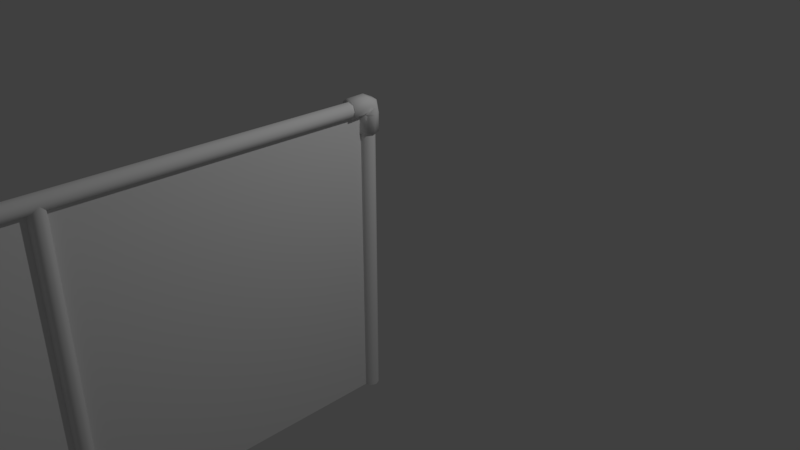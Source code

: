 # Source: fence.blend  (saved by Blender 2.79.0; exported with 4.5.12 LTS)
import bpy
from mathutils import Matrix  # noqa: F401  (used for matrix-valued properties, if any)

bpy.ops.wm.read_factory_settings(use_empty=True)
scene = bpy.context.scene
scene.name = 'Scene'

# ---- collections
col_collection_1 = bpy.data.collections.new('Collection 1'); scene.collection.children.link(col_collection_1)

# ---- images (referenced by path relative to the original .blend; pixels are not part of the script)
import os
ASSET_DIR = os.environ.get("B2B_ASSET_DIR", "")  # directory of the original .blend (textures are referenced by path, not embedded)
HERE = os.path.dirname(os.path.abspath(__file__))  # packed textures are extracted next to this script under _unpacked/

def load_image(name, relpath, width, height, colorspace="sRGB"):
    """Load a texture the original file referenced (path relative to the .blend, or extracted next to this script)."""
    p = next((c for c in (os.path.join(HERE, relpath), os.path.join(ASSET_DIR, relpath)) if relpath and os.path.exists(c)), "")
    if p:
        img = bpy.data.images.load(p, check_existing=True)
        img.name = name
    else:  # same state as the original file: an image datablock whose file is absent (Cycles renders it pink)
        img = bpy.data.images.new(name, width, height)
        img.source = "FILE"
        img.filepath = "//" + (relpath or name)
    img.colorspace_settings.name = colorspace
    return img
img_ao = load_image('ao', 'ao.png', 1024, 1024, 'sRGB')

# ---- materials (node trees are filled in below, after node groups)
mat_fence2 = bpy.data.materials.new('fence2')
mat_fence2.alpha_threshold = 0.0
mat_fence2.use_transparent_shadow = False
mat_fence2.roughness = 0.5
mat_a0 = bpy.data.materials.new('A0')
mat_a0.alpha_threshold = 0.0
mat_a0.use_transparent_shadow = False
mat_a0.roughness = 0.5
mat_fence2_1 = bpy.data.materials.new('FENCE2')
mat_fence2_1.alpha_threshold = 0.0
mat_fence2_1.use_transparent_shadow = False
mat_fence2_1.roughness = 0.5

# ---- material node trees
mat_a0.use_nodes = True; mat_a0.node_tree.nodes.clear()
_N = mat_a0.node_tree.nodes; _L = mat_a0.node_tree.links
n0 = _N.new('ShaderNodeOutputMaterial'); n0.name = 'Material Output'; n0.location = (300, 300)
n1 = _N.new('ShaderNodeBsdfDiffuse'); n1.name = 'Diffuse BSDF'; n1.location = (10, 300)
n2 = _N.new('ShaderNodeTexImage'); n2.name = 'Image Texture'; n2.location = (-180, 300)
n2.width = 140
n2.image = img_ao
_L.new(n1.outputs[0], n0.inputs[0])
_L.new(n2.outputs[0], n1.inputs[0])
n0.is_active_output = True

# ---- world
world_world = bpy.data.worlds.new('World'); scene.world = world_world
world_world.color = (0.05088, 0.05088, 0.05088)
world_world.use_sun_shadow = False
world_world.sun_shadow_jitter_overblur = 0.0
world_world.cycles.sampling_method = 'MANUAL'

# ---- cameras
cam_camera = bpy.data.cameras.new('Camera')
cam_camera.clip_end = 100.0
cam_camera.lens = 35.0
cam_camera.sensor_width = 32.0
cam_camera.sensor_height = 18.0
cam_camera.ortho_scale = 7.314
cam_camera.dof.focus_distance = 0.0
cam_camera.dof.aperture_fstop = 128.0
cam_camera_002 = bpy.data.cameras.new('Camera.002')
cam_camera_002.clip_end = 100.0
cam_camera_002.lens = 35.0
cam_camera_002.sensor_width = 32.0
cam_camera_002.sensor_height = 18.0
cam_camera_002.ortho_scale = 7.314
cam_camera_002.dof.focus_distance = 0.0
cam_camera_002.dof.aperture_fstop = 128.0
cam_camera_001 = bpy.data.cameras.new('Camera.001')
cam_camera_001.clip_end = 100.0
cam_camera_001.lens = 35.0
cam_camera_001.sensor_width = 32.0
cam_camera_001.sensor_height = 18.0
cam_camera_001.ortho_scale = 7.314
cam_camera_001.dof.focus_distance = 0.0
cam_camera_001.dof.aperture_fstop = 128.0

# ---- lights
light_lamp = bpy.data.lights.new('Lamp', 'POINT')
light_lamp.transmission_factor = 0.0
light_lamp.cutoff_distance = 30.0
light_lamp.energy = 100.0
light_lamp.shadow_buffer_clip_start = 1.001
light_lamp.shadow_soft_size = 0.1
light_lamp.shadow_maximum_resolution = 0.006
light_lamp.use_absolute_resolution = True
light_lamp_002 = bpy.data.lights.new('Lamp.002', 'POINT')
light_lamp_002.transmission_factor = 0.0
light_lamp_002.cutoff_distance = 30.0
light_lamp_002.energy = 100.0
light_lamp_002.shadow_buffer_clip_start = 1.001
light_lamp_002.shadow_soft_size = 0.1
light_lamp_002.shadow_maximum_resolution = 0.006
light_lamp_002.use_absolute_resolution = True
light_lamp_001 = bpy.data.lights.new('Lamp.001', 'POINT')
light_lamp_001.transmission_factor = 0.0
light_lamp_001.cutoff_distance = 30.0
light_lamp_001.energy = 100.0
light_lamp_001.shadow_buffer_clip_start = 1.001
light_lamp_001.shadow_soft_size = 0.1
light_lamp_001.shadow_maximum_resolution = 0.006
light_lamp_001.use_absolute_resolution = True

# ---- meshes
me_cylinder_000 = bpy.data.meshes.new('Cylinder.000')
me_cylinder_000.from_pydata([(0.0, -8.0, -2.0), (-1.748e-07, 8.544e-17, -2.0), (1.748e-07, -8.0, 2.0), (0.0, 7.557e-15, 2.0)], [], [(0, 1, 3, 2)])
me_cylinder_000.polygons.foreach_set('use_smooth', [True] * 1)
_uv = me_cylinder_000.uv_layers.new(name='UVMap')
_uv.uv.foreach_set('vector', [0.7163, 0.7163, 0.07363, 0.7163, 0.07363, 0.07363, 0.7163, 0.07363])
me_cylinder_000.materials.append(mat_fence2)
me_cylinder_000.use_remesh_preserve_volume = False
me_cylinder_000.use_remesh_preserve_attributes = False
me_cylinder_000.use_mirror_vertex_groups = False
me_cylinder_000.use_paint_bone_selection = False
me_cylinder_000.use_paint_mask = True
me_cylinder_000.update()
me_cylinder_001 = bpy.data.meshes.new('Cylinder.001')
me_cylinder_001.from_pydata([(0.0, 0.1, -2.0), (0.0, 0.1, 2.0), (0.07071, 0.07071, -2.0), (0.07071, 0.07071, 2.0), (0.1, 0.0, -2.0), (0.1, 0.0, 2.0), (0.07071, -0.07071, -2.0), (0.07071, -0.07071, 2.0), (-1.49e-08, -0.1, -2.0), (-1.49e-08, -0.1, 2.0), (-0.07071, -0.07071, -2.0), (-0.07071, -0.07071, 2.0), (-0.1, 0.0, -2.0), (-0.1, 0.0, 2.0), (-0.07071, 0.07071, -2.0), (-0.07071, 0.07071, 2.0), (-0.1, -8.0, 2.0), (-0.1, 0.0, 2.0), (-0.07071, -8.0, 1.929), (-0.07071, 0.0, 1.929), (8.941e-08, -8.0, 1.9), (-8.941e-08, 0.0, 1.9), (0.07071, -8.0, 1.929), (0.07071, 0.0, 1.929), (0.1, -8.0, 2.0), (0.1, 0.0, 2.0), (0.07071, -8.0, 2.071), (0.07071, 0.0, 2.071), (8.941e-08, -8.0, 2.1), (-8.941e-08, 0.0, 2.1), (-0.07071, -8.0, 2.071), (-0.07071, 0.0, 2.071), (0.0, -7.9, -2.0), (0.0, -7.9, 2.0), (0.07071, -7.929, -2.0), (0.07071, -7.929, 2.0), (0.1, -8.0, -2.0), (0.1, -8.0, 2.0), (0.07071, -8.071, -2.0), (0.07071, -8.071, 2.0), (-1.49e-08, -8.1, -2.0), (-1.49e-08, -8.1, 2.0), (-0.07071, -8.071, -2.0), (-0.07071, -8.071, 2.0), (-0.1, -8.0, -2.0), (-0.1, -8.0, 2.0), (-0.07071, -7.929, -2.0), (-0.07071, -7.929, 2.0), (0.0, -3.9, -2.0), (0.0, -3.9, 2.0), (0.07071, -3.929, -2.0), (0.07071, -3.929, 2.0), (0.1, -4.0, -2.0), (0.1, -4.0, 2.0), (0.07071, -4.071, -2.0), (0.07071, -4.071, 2.0), (-1.49e-08, -4.1, -2.0), (-1.49e-08, -4.1, 2.0), (-0.07071, -4.071, -2.0), (-0.07071, -4.071, 2.0), (-0.1, -4.0, -2.0), (-0.1, -4.0, 2.0), (-0.07071, -3.929, -2.0), (-0.07071, -3.929, 2.0), (0.0005087, -4.506, 1.982), (-4.843e-06, -4.518, 1.998), (0.0005085, -3.494, 1.982), (-4.977e-06, -3.482, 1.998), (0.02876, -4.502, 1.992), (0.02282, -4.502, 1.995), (0.02876, -3.498, 1.992), (0.02282, -3.498, 1.995), (0.04377, -4.495, 2.026), (0.04775, -4.497, 2.026), (0.04775, -3.503, 2.026), (0.04377, -3.505, 2.026), (0.0215, -4.503, 2.057), (0.02762, -4.502, 2.06), (0.02762, -3.498, 2.06), (0.0215, -3.497, 2.057), (4.917e-06, -4.518, 2.053), (-0.0005086, -4.506, 2.069), (-0.0005087, -3.494, 2.069), (4.858e-06, -3.482, 2.053), (-0.02282, -4.502, 2.056), (-0.02876, -4.502, 2.059), (-0.02876, -3.498, 2.059), (-0.02282, -3.498, 2.056), (-0.04377, -4.495, 2.025), (-0.04775, -4.497, 2.025), (-0.04775, -3.503, 2.025), (-0.04377, -3.505, 2.025), (-0.02762, -4.502, 1.991), (-0.0215, -4.503, 1.994), (-0.02762, -3.498, 1.991), (-0.0215, -3.497, 1.994), (-0.0002839, -3.967, 1.893), (0.002532, -3.971, 1.863), (0.01814, -4.0, 1.849), (0.002531, -4.029, 1.863), (-0.0002839, -4.033, 1.893), (-0.002641, -4.029, 1.863), (-0.01814, -4.0, 1.849), (-0.002641, -3.971, 1.863), (0.0004616, -4.222, 2.004), (0.0004615, -3.778, 2.004), (0.008854, -3.765, 2.007), (0.008854, -4.235, 2.007), (0.0187, -4.0, 2.016), (-0.01853, -4.0, 2.014), (-0.008221, -3.766, 2.007), (-0.008221, -4.234, 2.007), (0.0, -3.927, 0.9683), (0.0, -3.968, 0.935), (0.05152, -3.948, 0.9683), (0.02294, -3.977, 0.935), (0.07287, -4.0, 0.9683), (0.03245, -4.0, 0.935), (0.05152, -4.052, 0.9683), (0.02294, -4.023, 0.935), (0.0, -4.073, 0.9683), (0.0, -4.032, 0.935), (-0.05152, -4.052, 0.9683), (-0.02294, -4.023, 0.935), (-0.07287, -4.0, 0.9683), (-0.03245, -4.0, 0.935), (-0.05152, -3.948, 0.9683), (-0.02294, -3.977, 0.935), (0.0002525, -4.557, 2.007), (0.0002522, -3.443, 2.007), (0.01292, -4.557, 2.013), (0.01292, -3.443, 2.013), (0.01802, -4.557, 2.026), (0.01802, -3.443, 2.026), (0.01257, -4.557, 2.038), (0.01257, -3.443, 2.038), (-0.0002522, -4.557, 2.043), (-0.0002525, -3.443, 2.044), (-0.01292, -4.557, 2.038), (-0.01292, -3.443, 2.038), (-0.01802, -4.557, 2.025), (-0.01802, -3.443, 2.025), (-0.01257, -4.557, 2.013), (-0.01257, -3.443, 2.013), (-0.00278, -7.87, 1.673), (-0.01778, -7.723, 1.881), (0.09096, -7.908, 1.673), (0.07933, -7.722, 1.901), (0.1297, -8.0, 1.673), (0.1333, -7.721, 1.985), (0.09176, -8.092, 1.673), (0.1126, -7.722, 2.082), (0.0, -8.13, 1.673), (0.02922, -7.723, 2.136), (-0.09176, -8.092, 1.673), (-0.0679, -7.725, 2.115), (-0.1297, -7.998, 1.673), (-0.1219, -7.725, 2.032), (-0.09214, -7.907, 1.674), (-0.1011, -7.725, 1.935), (-0.004007, -7.879, 1.914), (-0.04626, -7.897, 1.922), (-0.02404, -7.974, 1.892), (0.07977, -7.972, 1.902), (0.05052, -7.918, 1.946), (0.09939, -7.891, 1.91), (0.141, -7.961, 1.985), (0.1189, -7.981, 1.976), (0.1348, -8.0, 1.908), (0.1199, -7.959, 2.084), (0.1041, -8.042, 2.04), (0.09568, -8.095, 1.908), (0.03378, -7.961, 2.14), (0.02173, -8.085, 2.081), (0.001052, -8.135, 1.908), (-0.06642, -7.96, 2.119), (-0.07914, -8.075, 2.068), (-0.09403, -8.097, 1.907), (-0.1229, -7.955, 2.035), (-0.14, -8.016, 2.011), (-0.1349, -8.0, 1.904), (-0.1029, -7.947, 1.951), (-0.1246, -7.94, 1.945), (-0.08369, -7.941, 1.9), (0.003775, -0.118, 1.673), (0.01881, -0.2648, 1.881), (-0.08997, -0.08007, 1.673), (-0.07831, -0.2661, 1.901), (-0.1288, 0.0124, 1.673), (-0.1323, -0.2666, 1.985), (-0.09081, 0.1037, 1.673), (-0.1115, -0.266, 2.082), (0.0009415, 0.1417, 1.673), (-0.02819, -0.2647, 2.136), (0.09271, 0.1037, 1.673), (0.06892, -0.2634, 2.115), (0.1307, 0.01044, 1.673), (0.1229, -0.2629, 2.032), (0.09312, -0.08065, 1.674), (0.1022, -0.2635, 1.935), (0.005, -0.1092, 1.914), (0.04725, -0.09147, 1.922), (0.02501, -0.01382, 1.892), (-0.0788, -0.01642, 1.902), (-0.04954, -0.06983, 1.946), (-0.0984, -0.09751, 1.91), (-0.14, -0.0276, 1.985), (-0.1179, -0.007026, 1.976), (-0.1339, 0.0117, 1.908), (-0.1189, -0.02865, 2.084), (-0.1032, 0.05441, 2.04), (-0.09473, 0.1069, 1.908), (-0.0328, -0.02738, 2.14), (-0.02078, 0.09697, 2.081), (-0.0001116, 0.1467, 1.908), (0.0674, -0.02771, 2.119), (0.08009, 0.08709, 2.068), (0.09498, 0.1086, 1.907), (0.1239, -0.03268, 2.035), (0.141, 0.0276, 2.011), (0.1359, 0.01183, 1.904), (0.1038, -0.04136, 1.951), (0.1255, -0.04766, 1.945), (0.08467, -0.04737, 1.9)], [], [(0, 1, 3, 2), (2, 3, 5, 4), (4, 5, 7, 6), (6, 7, 9, 8), (8, 9, 11, 10), (10, 11, 13, 12), (12, 13, 15, 14), (14, 15, 1, 0), (16, 17, 19, 18), (18, 19, 21, 20), (20, 21, 23, 22), (22, 23, 25, 24), (24, 25, 27, 26), (26, 27, 29, 28), (28, 29, 31, 30), (30, 31, 17, 16), (32, 33, 35, 34), (34, 35, 37, 36), (36, 37, 39, 38), (38, 39, 41, 40), (40, 41, 43, 42), (42, 43, 45, 44), (44, 45, 47, 46), (46, 47, 33, 32), (48, 49, 51, 50), (50, 51, 53, 52), (52, 53, 55, 54), (54, 55, 57, 56), (56, 57, 59, 58), (58, 59, 61, 60), (60, 61, 63, 62), (62, 63, 49, 48), (68, 73, 77, 81, 85, 89, 92, 64), (66, 94, 90, 86, 82, 78, 74, 70), (68, 64, 65, 69), (66, 70, 71, 67), (73, 68, 69, 72), (70, 74, 75, 71), (77, 73, 72, 76), (74, 78, 79, 75), (81, 77, 76, 80), (78, 82, 83, 79), (85, 81, 80, 84), (82, 86, 87, 83), (89, 85, 84, 88), (86, 90, 91, 87), (92, 89, 88, 93), (90, 94, 95, 91), (64, 92, 93, 65), (94, 66, 67, 95), (127, 103, 96, 113), (117, 98, 99, 119), (119, 99, 100, 121), (121, 100, 101, 123), (123, 101, 102, 125), (125, 102, 103, 127), (115, 97, 98, 117), (135, 134, 132, 108, 133), (134, 135, 137, 136), (105, 129, 131, 106), (128, 104, 107, 130), (109, 141, 143, 110), (140, 109, 111, 142), (138, 139, 141, 109, 140), (136, 137, 139, 138), (106, 131, 133, 108), (98, 108, 107, 99), (110, 143, 129, 105), (97, 106, 108, 98), (99, 107, 104, 100), (100, 104, 111, 101), (101, 111, 109, 102), (102, 109, 110, 103), (103, 110, 105, 96), (96, 105, 106, 97), (142, 111, 104, 128), (130, 107, 108, 132), (113, 96, 97, 115), (114, 112, 113, 115), (116, 114, 115, 117), (118, 116, 117, 119), (120, 118, 119, 121), (122, 120, 121, 123), (124, 122, 123, 125), (126, 124, 125, 127), (112, 126, 127, 113), (114, 116, 118, 120, 122, 124, 126, 112), (162, 145, 147, 163), (163, 147, 149, 166), (166, 149, 151, 169), (169, 151, 153, 172), (172, 153, 155, 175), (175, 155, 157, 178), (178, 157, 159, 181), (181, 159, 145, 162), (158, 183, 160, 144), (183, 182, 161, 160), (182, 181, 162, 161), (156, 180, 183, 158), (180, 179, 182, 183), (179, 178, 181, 182), (154, 177, 180, 156), (177, 176, 179, 180), (176, 175, 178, 179), (152, 174, 177, 154), (174, 173, 176, 177), (173, 172, 175, 176), (150, 171, 174, 152), (171, 170, 173, 174), (170, 169, 172, 173), (148, 168, 171, 150), (168, 167, 170, 171), (167, 166, 169, 170), (146, 165, 168, 148), (165, 164, 167, 168), (164, 163, 166, 167), (144, 160, 165, 146), (160, 161, 164, 165), (161, 162, 163, 164), (145, 159, 157, 155, 153, 151, 149, 147), (146, 148, 150, 152, 154, 156, 158, 144), (202, 185, 187, 203), (203, 187, 189, 206), (206, 189, 191, 209), (209, 191, 193, 212), (212, 193, 195, 215), (215, 195, 197, 218), (218, 197, 199, 221), (221, 199, 185, 202), (198, 223, 200, 184), (223, 222, 201, 200), (222, 221, 202, 201), (196, 220, 223, 198), (220, 219, 222, 223), (219, 218, 221, 222), (194, 217, 220, 196), (217, 216, 219, 220), (216, 215, 218, 219), (192, 214, 217, 194), (214, 213, 216, 217), (213, 212, 215, 216), (190, 211, 214, 192), (211, 210, 213, 214), (210, 209, 212, 213), (188, 208, 211, 190), (208, 207, 210, 211), (207, 206, 209, 210), (186, 205, 208, 188), (205, 204, 207, 208), (204, 203, 206, 207), (184, 200, 205, 186), (200, 201, 204, 205), (201, 202, 203, 204), (185, 199, 197, 195, 193, 191, 189, 187), (186, 188, 190, 192, 194, 196, 198, 184)])
me_cylinder_001.polygons.foreach_set('use_smooth', [True] * 155)
me_cylinder_001.polygons.foreach_set('material_index', [1, 1, 1, 1, 1, 1, 1, 1, 1, 1, 1, 1, 1, 1, 1, 1, 1, 1, 1, 1, 1, 1, 1, 1, 1, 1, 1, 1, 1, 1, 1, 1, 1, 1, 1, 1, 1, 1, 1, 1, 1, 1, 1, 1, 1, 1, 1, 1, 1, 1, 1, 1, 1, 1, 1, 1, 1, 1, 1, 1, 1, 1, 1, 1, 1, 1, 1, 1, 1, 1, 1, 1, 1, 1, 1, 1, 1, 1, 1, 1, 1, 1, 1, 1, 1, 1, 1, 1, 1, 1, 1, 1, 1, 1, 1, 1, 1, 1, 1, 1, 1, 1, 1, 1, 1, 1, 1, 1, 1, 1, 1, 1, 1, 1, 1, 1, 1, 1, 1, 1, 1, 1, 1, 1, 1, 1, 1, 1, 1, 1, 1, 1, 1, 1, 1, 1, 1, 1, 1, 1, 1, 1, 1, 1, 1, 1, 1, 1, 1, 1, 1, 1, 1, 1, 1])
_uv = me_cylinder_001.uv_layers.new(name='UVMap')
_uv.uv.foreach_set('vector', [0.6783, 0.5386, 0.5002, 0.5386, 0.5002, 0.5338, 0.6783, 0.5338, 0.6783, 0.5338, 0.5002, 0.5338, 0.5002, 0.529, 0.6783, 0.529, 0.6783, 0.529, 0.5002, 0.529, 0.5002, 0.5242, 0.6783, 0.5242, 0.6783, 0.5242, 0.5002, 0.5242, 0.5002, 0.5194, 0.6783, 0.5194, 0.6783, 0.5194, 0.5002, 0.5194, 0.5002, 0.5146, 0.6783, 0.5146, 0.6783, 0.5146, 0.5002, 0.5146, 0.5002, 0.5098, 0.6783, 0.5098, 0.6783, 0.5098, 0.5002, 0.5098, 0.5002, 0.505, 0.6783, 0.505, 0.6783, 0.505, 0.5002, 0.505, 0.5002, 0.5002, 0.6783, 0.5002, 0.835, 0.2825, 0.5002, 0.2825, 0.5002, 0.2774, 0.835, 0.2774, 0.835, 0.2774, 0.5002, 0.2774, 0.5002, 0.2723, 0.835, 0.2723, 0.835, 0.2723, 0.5002, 0.2723, 0.5002, 0.2672, 0.835, 0.2672, 0.835, 0.2672, 0.5002, 0.2672, 0.5002, 0.2621, 0.835, 0.2621, 0.835, 0.2621, 0.5002, 0.2621, 0.5002, 0.257, 0.835, 0.257, 0.835, 0.257, 0.5002, 0.257, 0.5002, 0.2519, 0.835, 0.2519, 0.835, 0.2519, 0.5002, 0.2519, 0.5002, 0.2467, 0.835, 0.2467, 0.835, 0.2467, 0.5002, 0.2467, 0.5002, 0.2416, 0.835, 0.2416, 0.5386, 0.2828, 0.5386, 0.4609, 0.5338, 0.4609, 0.5338, 0.2828, 0.5338, 0.2828, 0.5338, 0.4609, 0.529, 0.4609, 0.529, 0.2828, 0.529, 0.2828, 0.529, 0.4609, 0.5242, 0.4609, 0.5242, 0.2828, 0.5242, 0.2828, 0.5242, 0.4609, 0.5194, 0.4609, 0.5194, 0.2828, 0.5194, 0.2828, 0.5194, 0.4609, 0.5146, 0.4609, 0.5146, 0.2828, 0.5146, 0.2828, 0.5146, 0.4609, 0.5098, 0.4609, 0.5098, 0.2828, 0.5098, 0.2828, 0.5098, 0.4609, 0.505, 0.4609, 0.505, 0.2828, 0.505, 0.2828, 0.505, 0.4609, 0.5002, 0.4609, 0.5002, 0.2828, 0.6783, 0.4998, 0.5002, 0.4998, 0.5002, 0.495, 0.6783, 0.495, 0.6783, 0.495, 0.5002, 0.495, 0.5002, 0.4902, 0.6783, 0.4902, 0.6783, 0.4902, 0.5002, 0.4902, 0.5002, 0.4854, 0.6783, 0.4854, 0.6783, 0.4854, 0.5002, 0.4854, 0.5002, 0.4806, 0.6783, 0.4806, 0.6783, 0.4806, 0.5002, 0.4806, 0.5002, 0.4758, 0.6783, 0.4758, 0.6783, 0.4758, 0.5002, 0.4758, 0.5002, 0.471, 0.6783, 0.471, 0.6783, 0.471, 0.5002, 0.471, 0.5002, 0.4662, 0.6783, 0.4662, 0.6783, 0.4662, 0.5002, 0.4662, 0.5002, 0.4614, 0.6783, 0.4614, 0.5504, 0.4265, 0.5504, 0.4342, 0.5487, 0.4417, 0.5468, 0.4439, 0.5454, 0.4411, 0.5455, 0.4334, 0.5472, 0.4259, 0.5491, 0.4237, 0.5468, 0.3995, 0.5487, 0.4017, 0.5504, 0.4092, 0.5504, 0.4169, 0.5491, 0.4196, 0.5472, 0.4175, 0.5455, 0.41, 0.5454, 0.4023, 0.5504, 0.4265, 0.5491, 0.4237, 0.5492, 0.4227, 0.5511, 0.4263, 0.5468, 0.3995, 0.5454, 0.4023, 0.5447, 0.4021, 0.5467, 0.3985, 0.5504, 0.4342, 0.5504, 0.4265, 0.5511, 0.4263, 0.5511, 0.4343, 0.5454, 0.4023, 0.5455, 0.41, 0.5447, 0.4101, 0.5447, 0.4021, 0.5487, 0.4417, 0.5504, 0.4342, 0.5511, 0.4343, 0.5493, 0.442, 0.5455, 0.41, 0.5472, 0.4175, 0.5465, 0.4178, 0.5447, 0.4101, 0.5468, 0.4439, 0.5487, 0.4417, 0.5493, 0.442, 0.5467, 0.4449, 0.5472, 0.4175, 0.5491, 0.4196, 0.5492, 0.4207, 0.5465, 0.4178, 0.5454, 0.4411, 0.5468, 0.4439, 0.5467, 0.4449, 0.5447, 0.4413, 0.5491, 0.4196, 0.5504, 0.4169, 0.5511, 0.4171, 0.5492, 0.4207, 0.5455, 0.4334, 0.5454, 0.4411, 0.5447, 0.4413, 0.5447, 0.4333, 0.5504, 0.4169, 0.5504, 0.4092, 0.5511, 0.4091, 0.5511, 0.4171, 0.5472, 0.4259, 0.5455, 0.4334, 0.5447, 0.4333, 0.5465, 0.4256, 0.5504, 0.4092, 0.5487, 0.4017, 0.5493, 0.4014, 0.5511, 0.4091, 0.5491, 0.4237, 0.5472, 0.4259, 0.5465, 0.4256, 0.5492, 0.4227, 0.5487, 0.4017, 0.5468, 0.3995, 0.5467, 0.3985, 0.5493, 0.4014, 0.7337, 0.1784, 0.5527, 0.1736, 0.5532, 0.1652, 0.7337, 0.1696, 0.7337, 0.05499, 0.5534, 0.05951, 0.5534, 0.05096, 0.7337, 0.04617, 0.7337, 0.04617, 0.5534, 0.05096, 0.5538, 0.04255, 0.7336, 0.03735, 0.7335, 0.205, 0.553, 0.1991, 0.5526, 0.1907, 0.7336, 0.1961, 0.7336, 0.1961, 0.5526, 0.1907, 0.5527, 0.1821, 0.7336, 0.1873, 0.7336, 0.1873, 0.5527, 0.1821, 0.5527, 0.1736, 0.7337, 0.1784, 0.7337, 0.0638, 0.5534, 0.06806, 0.5534, 0.05951, 0.7337, 0.05499, 0.5066, 0.1175, 0.5067, 0.001829, 0.5199, 0.001642, 0.5202, 0.05965, 0.5199, 0.1177, 0.5067, 0.001829, 0.5066, 0.1175, 0.5002, 0.1175, 0.5002, 0.001828, 0.5404, 0.08834, 0.5396, 0.1191, 0.5332, 0.1183, 0.5338, 0.086, 0.5396, 0.0001713, 0.5404, 0.03088, 0.5338, 0.03324, 0.5331, 0.001029, 0.5201, 0.182, 0.5198, 0.1241, 0.5329, 0.1235, 0.5335, 0.1557, 0.5197, 0.2398, 0.5201, 0.182, 0.5335, 0.2084, 0.5328, 0.2405, 0.5444, 0.3986, 0.5444, 0.4448, 0.539, 0.4449, 0.5389, 0.4217, 0.5391, 0.3985, 0.5389, 0.3982, 0.5389, 0.2828, 0.5457, 0.2828, 0.5457, 0.3982, 0.5338, 0.086, 0.5332, 0.1183, 0.5199, 0.1177, 0.5202, 0.05965, 0.5534, 0.05951, 0.5202, 0.05965, 0.5338, 0.03324, 0.5534, 0.05096, 0.5335, 0.1557, 0.5329, 0.1235, 0.539, 0.1227, 0.5398, 0.1532, 0.5534, 0.06806, 0.5338, 0.086, 0.5202, 0.05965, 0.5534, 0.05951, 0.5534, 0.05096, 0.5338, 0.03324, 0.5404, 0.03088, 0.5538, 0.04255, 0.553, 0.1991, 0.5397, 0.2108, 0.5335, 0.2084, 0.5526, 0.1907, 0.5526, 0.1907, 0.5335, 0.2084, 0.5201, 0.182, 0.5527, 0.1821, 0.5527, 0.1821, 0.5201, 0.182, 0.5335, 0.1557, 0.5527, 0.1736, 0.5527, 0.1736, 0.5335, 0.1557, 0.5398, 0.1532, 0.5532, 0.1652, 0.5539, 0.07649, 0.5404, 0.08834, 0.5338, 0.086, 0.5534, 0.06806, 0.5328, 0.2405, 0.5335, 0.2084, 0.5397, 0.2108, 0.5389, 0.2413, 0.5331, 0.001029, 0.5338, 0.03324, 0.5202, 0.05965, 0.5199, 0.001642, 0.7338, 0.07262, 0.5539, 0.07649, 0.5534, 0.06806, 0.7337, 0.0638, 0.7346, 0.07948, 0.7346, 0.1539, 0.7346, 0.1696, 0.7346, 0.06378, 0.7346, 0.06254, 0.7346, 0.07948, 0.7337, 0.0638, 0.7337, 0.05499, 0.7346, 0.05519, 0.7346, 0.06254, 0.7337, 0.05499, 0.7337, 0.04617, 0.7345, 0.0632, 0.7346, 0.05519, 0.7337, 0.04617, 0.7336, 0.03735, 0.7345, 0.1703, 0.7345, 0.0632, 0.7345, 0.03733, 0.7345, 0.1962, 0.7345, 0.1783, 0.7345, 0.1703, 0.7336, 0.1961, 0.7336, 0.1873, 0.7346, 0.1709, 0.7345, 0.1783, 0.7336, 0.1873, 0.7337, 0.1784, 0.7346, 0.1539, 0.7346, 0.1709, 0.7337, 0.1784, 0.7337, 0.1696, 0.7346, 0.07948, 0.7346, 0.06254, 0.7346, 0.05519, 0.7345, 0.0632, 0.7345, 0.1703, 0.7345, 0.1783, 0.7346, 0.1709, 0.7346, 0.1539, 0.0001714, 0.1251, 0.0001714, 0.0001713, 0.06263, 0.0001713, 0.06263, 0.1251, 0.06263, 0.1251, 0.06263, 0.0001713, 0.1251, 0.0001713, 0.1251, 0.1251, 0.1251, 0.1251, 0.1251, 0.0001713, 0.1875, 0.0001714, 0.1875, 0.1251, 0.1875, 0.1251, 0.1875, 0.0001714, 0.25, 0.0001714, 0.25, 0.1251, 0.25, 0.1251, 0.25, 0.0001714, 0.3125, 0.0001714, 0.3125, 0.1251, 0.3125, 0.1251, 0.3125, 0.0001714, 0.3749, 0.0001714, 0.3749, 0.1251, 0.3749, 0.1251, 0.3749, 0.0001714, 0.4374, 0.0001714, 0.4374, 0.1251, 0.4374, 0.1251, 0.4374, 0.0001714, 0.4998, 0.0001714, 0.4998, 0.1251, 0.4374, 0.4998, 0.4374, 0.3749, 0.4998, 0.3749, 0.4998, 0.4998, 0.4374, 0.3749, 0.4374, 0.25, 0.4998, 0.25, 0.4998, 0.3749, 0.4374, 0.25, 0.4374, 0.1251, 0.4998, 0.1251, 0.4998, 0.25, 0.3749, 0.4998, 0.3749, 0.3749, 0.4374, 0.3749, 0.4374, 0.4998, 0.3749, 0.3749, 0.3749, 0.25, 0.4374, 0.25, 0.4374, 0.3749, 0.3749, 0.25, 0.3749, 0.1251, 0.4374, 0.1251, 0.4374, 0.25, 0.3125, 0.4998, 0.3125, 0.3749, 0.3749, 0.3749, 0.3749, 0.4998, 0.3125, 0.3749, 0.3125, 0.25, 0.3749, 0.25, 0.3749, 0.3749, 0.3125, 0.25, 0.3125, 0.1251, 0.3749, 0.1251, 0.3749, 0.25, 0.25, 0.4998, 0.25, 0.3749, 0.3125, 0.3749, 0.3125, 0.4998, 0.25, 0.3749, 0.25, 0.25, 0.3125, 0.25, 0.3125, 0.3749, 0.25, 0.25, 0.25, 0.1251, 0.3125, 0.1251, 0.3125, 0.25, 0.1875, 0.4998, 0.1875, 0.3749, 0.25, 0.3749, 0.25, 0.4998, 0.1875, 0.3749, 0.1875, 0.25, 0.25, 0.25, 0.25, 0.3749, 0.1875, 0.25, 0.1875, 0.1251, 0.25, 0.1251, 0.25, 0.25, 0.1251, 0.4998, 0.1251, 0.3749, 0.1875, 0.3749, 0.1875, 0.4998, 0.1251, 0.3749, 0.1251, 0.25, 0.1875, 0.25, 0.1875, 0.3749, 0.1251, 0.25, 0.1251, 0.1251, 0.1875, 0.1251, 0.1875, 0.25, 0.06263, 0.4998, 0.06263, 0.3749, 0.1251, 0.3749, 0.1251, 0.4998, 0.06263, 0.3749, 0.06263, 0.25, 0.1251, 0.25, 0.1251, 0.3749, 0.06263, 0.25, 0.06263, 0.1251, 0.1251, 0.1251, 0.1251, 0.25, 0.0001713, 0.4998, 0.0001713, 0.3749, 0.06263, 0.3749, 0.06263, 0.4998, 0.0001713, 0.3749, 0.0001714, 0.25, 0.06263, 0.25, 0.06263, 0.3749, 0.0001714, 0.25, 0.0001714, 0.1251, 0.06263, 0.1251, 0.06263, 0.25, 0.5421, 0.45, 0.5466, 0.45, 0.5498, 0.4532, 0.5498, 0.4577, 0.5466, 0.4609, 0.5421, 0.4609, 0.5389, 0.4577, 0.5389, 0.4532, 0.5002, 0.5466, 0.5002, 0.5421, 0.5034, 0.5389, 0.5079, 0.5389, 0.5111, 0.5421, 0.5111, 0.5466, 0.5079, 0.5498, 0.5034, 0.5498, 0.0001714, 0.6251, 0.0001714, 0.5002, 0.06263, 0.5002, 0.06263, 0.6251, 0.06263, 0.6251, 0.06263, 0.5002, 0.1251, 0.5002, 0.1251, 0.6251, 0.1251, 0.6251, 0.1251, 0.5002, 0.1875, 0.5002, 0.1875, 0.6251, 0.1875, 0.6251, 0.1875, 0.5002, 0.25, 0.5002, 0.25, 0.6251, 0.25, 0.6251, 0.25, 0.5002, 0.3125, 0.5002, 0.3125, 0.6251, 0.3125, 0.6251, 0.3125, 0.5002, 0.3749, 0.5002, 0.3749, 0.6251, 0.3749, 0.6251, 0.3749, 0.5002, 0.4374, 0.5002, 0.4374, 0.6251, 0.4374, 0.6251, 0.4374, 0.5002, 0.4998, 0.5002, 0.4998, 0.6251, 0.4374, 0.9998, 0.4374, 0.8749, 0.4998, 0.8749, 0.4998, 0.9998, 0.4374, 0.8749, 0.4374, 0.75, 0.4998, 0.75, 0.4998, 0.8749, 0.4374, 0.75, 0.4374, 0.6251, 0.4998, 0.6251, 0.4998, 0.75, 0.3749, 0.9998, 0.3749, 0.8749, 0.4374, 0.8749, 0.4374, 0.9998, 0.3749, 0.8749, 0.3749, 0.75, 0.4374, 0.75, 0.4374, 0.8749, 0.3749, 0.75, 0.3749, 0.6251, 0.4374, 0.6251, 0.4374, 0.75, 0.3125, 0.9998, 0.3125, 0.8749, 0.3749, 0.8749, 0.3749, 0.9998, 0.3125, 0.8749, 0.3125, 0.75, 0.3749, 0.75, 0.3749, 0.8749, 0.3125, 0.75, 0.3125, 0.6251, 0.3749, 0.6251, 0.3749, 0.75, 0.25, 0.9998, 0.25, 0.8749, 0.3125, 0.8749, 0.3125, 0.9998, 0.25, 0.8749, 0.25, 0.75, 0.3125, 0.75, 0.3125, 0.8749, 0.25, 0.75, 0.25, 0.6251, 0.3125, 0.6251, 0.3125, 0.75, 0.1875, 0.9998, 0.1875, 0.8749, 0.25, 0.8749, 0.25, 0.9998, 0.1875, 0.8749, 0.1875, 0.75, 0.25, 0.75, 0.25, 0.8749, 0.1875, 0.75, 0.1875, 0.6251, 0.25, 0.6251, 0.25, 0.75, 0.1251, 0.9998, 0.1251, 0.8749, 0.1875, 0.8749, 0.1875, 0.9998, 0.1251, 0.8749, 0.1251, 0.75, 0.1875, 0.75, 0.1875, 0.8749, 0.1251, 0.75, 0.1251, 0.6251, 0.1875, 0.6251, 0.1875, 0.75, 0.06263, 0.9998, 0.06263, 0.8749, 0.1251, 0.8749, 0.1251, 0.9998, 0.06263, 0.8749, 0.06263, 0.75, 0.1251, 0.75, 0.1251, 0.8749, 0.06263, 0.75, 0.06263, 0.6251, 0.1251, 0.6251, 0.1251, 0.75, 0.0001713, 0.9998, 0.0001714, 0.8749, 0.06263, 0.8749, 0.06263, 0.9998, 0.0001714, 0.8749, 0.0001714, 0.75, 0.06263, 0.75, 0.06263, 0.8749, 0.0001714, 0.75, 0.0001714, 0.6251, 0.06263, 0.6251, 0.06263, 0.75, 0.5227, 0.5466, 0.5227, 0.5421, 0.5259, 0.5389, 0.5304, 0.5389, 0.5336, 0.5421, 0.5336, 0.5466, 0.5304, 0.5498, 0.5259, 0.5498, 0.5114, 0.5421, 0.5146, 0.5389, 0.5191, 0.5389, 0.5223, 0.5421, 0.5223, 0.5466, 0.5191, 0.5498, 0.5146, 0.5498, 0.5114, 0.5466])
me_cylinder_001.materials.append(mat_a0)
me_cylinder_001.materials.append(mat_fence2_1)
me_cylinder_001.use_remesh_preserve_volume = False
me_cylinder_001.use_remesh_preserve_attributes = False
me_cylinder_001.use_mirror_vertex_groups = False
me_cylinder_001.update()
me_plane_001 = bpy.data.meshes.new('Plane.001')
me_plane_001.from_pydata([], [], [])
_uv = me_plane_001.uv_layers.new(name='UVMap')
_uv.uv.foreach_set('vector', [])
me_plane_001.use_remesh_preserve_volume = False
me_plane_001.use_remesh_preserve_attributes = False
me_plane_001.use_mirror_vertex_groups = False
me_plane_001.update()
me_plane_002 = bpy.data.meshes.new('Plane.002')
me_plane_002.from_pydata([], [], [])
_uv = me_plane_002.uv_layers.new(name='UVMap')
_uv.uv.foreach_set('vector', [])
me_plane_002.use_remesh_preserve_volume = False
me_plane_002.use_remesh_preserve_attributes = False
me_plane_002.use_mirror_vertex_groups = False
me_plane_002.update()

# ---- objects
ob_lamp = bpy.data.objects.new('Lamp', light_lamp)
ob_camera = bpy.data.objects.new('Camera', cam_camera)
ob_camera_002 = bpy.data.objects.new('Camera.002', cam_camera_002)
ob_camera_001 = bpy.data.objects.new('Camera.001', cam_camera_001)
ob_cylinder_000 = bpy.data.objects.new('Cylinder.000', me_cylinder_000)
ob_cylinder_001 = bpy.data.objects.new('Cylinder.001', me_cylinder_001)
ob_lamp_002 = bpy.data.objects.new('Lamp.002', light_lamp_002)
ob_lamp_001 = bpy.data.objects.new('Lamp.001', light_lamp_001)
ob_plane_001 = bpy.data.objects.new('Plane.001', me_plane_001)
ob_plane_002 = bpy.data.objects.new('Plane.002', me_plane_002)

# ---- transforms, parenting, visibility, modifiers, constraints
ob_lamp.location = (4.076, 1.005, 5.904)
ob_lamp.rotation_euler = (0.6503, 0.05522, 1.866)
ob_lamp.lock_rotations_4d = False
ob_lamp.empty_display_type = 'ARROWS'
ob_lamp.color = (0.0, 0.0, 0.0, 0.0)
ob_lamp.lineart.crease_threshold = 0.0
ob_camera.location = (7.481, -6.508, 5.344)
ob_camera.rotation_euler = (1.109, 0.0, 0.8149)
ob_camera.lock_rotations_4d = False
ob_camera.empty_display_type = 'ARROWS'
ob_camera.color = (0.0, 0.0, 0.0, 0.0)
ob_camera.display_type = 'WIRE'
ob_camera.lineart.crease_threshold = 0.0
ob_camera_002.location = (7.481, -6.508, 5.344)
ob_camera_002.rotation_euler = (1.109, 0.0, 0.8149)
ob_camera_002.lock_rotations_4d = False
ob_camera_002.empty_display_type = 'ARROWS'
ob_camera_002.color = (0.0, 0.0, 0.0, 0.0)
ob_camera_002.display_type = 'WIRE'
ob_camera_002.lineart.crease_threshold = 0.0
ob_camera_001.location = (7.481, -6.508, 5.344)
ob_camera_001.rotation_euler = (1.109, 0.0, 0.8149)
ob_camera_001.lock_rotations_4d = False
ob_camera_001.empty_display_type = 'ARROWS'
ob_camera_001.color = (0.0, 0.0, 0.0, 0.0)
ob_camera_001.display_type = 'WIRE'
ob_camera_001.lineart.crease_threshold = 0.0
ob_cylinder_000.location = (0.0, 0.0, 0.0)
ob_cylinder_000.lineart.crease_threshold = 0.0
ob_cylinder_001.location = (0.0, 0.0, 0.0)
ob_cylinder_001.lineart.crease_threshold = 0.0
ob_lamp_002.location = (4.076, 1.005, 5.904)
ob_lamp_002.rotation_euler = (0.6503, 0.05522, 1.866)
ob_lamp_002.lock_rotations_4d = False
ob_lamp_002.empty_display_type = 'ARROWS'
ob_lamp_002.color = (0.0, 0.0, 0.0, 0.0)
ob_lamp_002.lineart.crease_threshold = 0.0
ob_lamp_001.location = (4.076, 1.005, 5.904)
ob_lamp_001.rotation_euler = (0.6503, 0.05522, 1.866)
ob_lamp_001.lock_rotations_4d = False
ob_lamp_001.empty_display_type = 'ARROWS'
ob_lamp_001.color = (0.0, 0.0, 0.0, 0.0)
ob_lamp_001.lineart.crease_threshold = 0.0
ob_plane_001.location = (-0.7565, 5.445, -0.5675)
ob_plane_001.lineart.crease_threshold = 0.0
ob_plane_002.location = (-0.7565, 5.445, -0.5675)
ob_plane_002.lineart.crease_threshold = 0.0

# ---- collection membership
col_collection_1.objects.link(ob_lamp)
col_collection_1.objects.link(ob_camera)
col_collection_1.objects.link(ob_camera_002)
col_collection_1.objects.link(ob_camera_001)
col_collection_1.objects.link(ob_cylinder_000)
col_collection_1.objects.link(ob_cylinder_001)
col_collection_1.objects.link(ob_lamp_002)
col_collection_1.objects.link(ob_lamp_001)
col_collection_1.objects.link(ob_plane_001)
col_collection_1.objects.link(ob_plane_002)

# ---- scene / render settings (as saved in the file)
scene.camera = ob_camera
scene.frame_start = 1; scene.frame_end = 250; scene.frame_set(1)
scene.render.engine = 'BLENDER_EEVEE_NEXT'
scene.render.resolution_percentage = 50
scene.render.dither_intensity = 0.0
scene.cycles.use_denoising = False
scene.cycles.samples = 512
scene.cycles.sampling_pattern = 'TABULATED_SOBOL'
scene.cycles.use_adaptive_sampling = False
scene.cycles.use_light_tree = False
scene.cycles.blur_glossy = 0.0
scene.cycles.sample_clamp_indirect = 0.0
scene.cycles.bake_type = 'AO'
scene.view_settings.view_transform = 'Standard'
bpy.context.view_layer.update()
